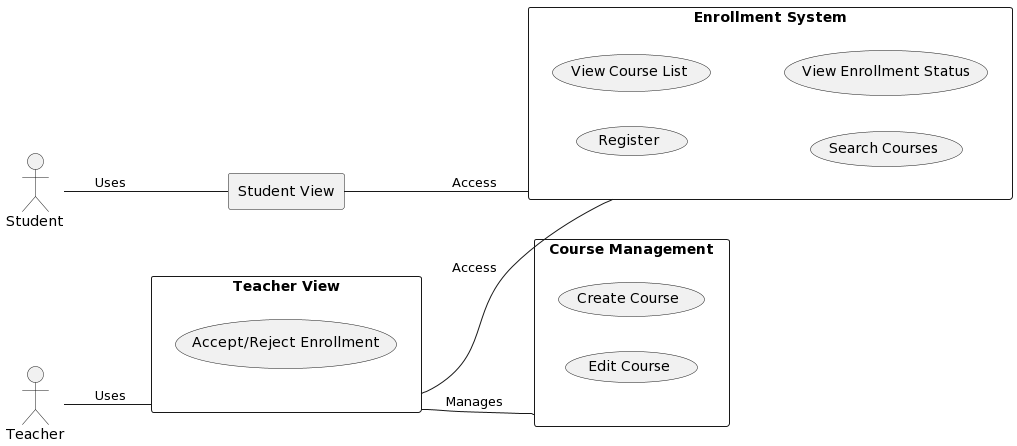

The diagram above was rendered by PlantUML. Its source (embedded in the PNG):
@startuml
left to right direction

actor Student
actor Teacher

rectangle "Enrollment System" {
  (Register)
  (View Course List)
  (Search Courses)
  (View Enrollment Status)
}

rectangle "Course Management" as Course {
  (Create Course)
  (Edit Course)
}

rectangle "Student View" as StudentView {
  (View Course List)
  (Search Courses)
  (View Enrollment Status)
}

rectangle "Teacher View" as TeacherView {
  (Create Course)
  (Edit Course)
  (Accept/Reject Enrollment)
}

Student -- StudentView : Uses
StudentView -- "Enrollment System" : Access
Teacher -- TeacherView : Uses
TeacherView -- "Enrollment System" : Access
TeacherView -- Course : Manages
@enduml